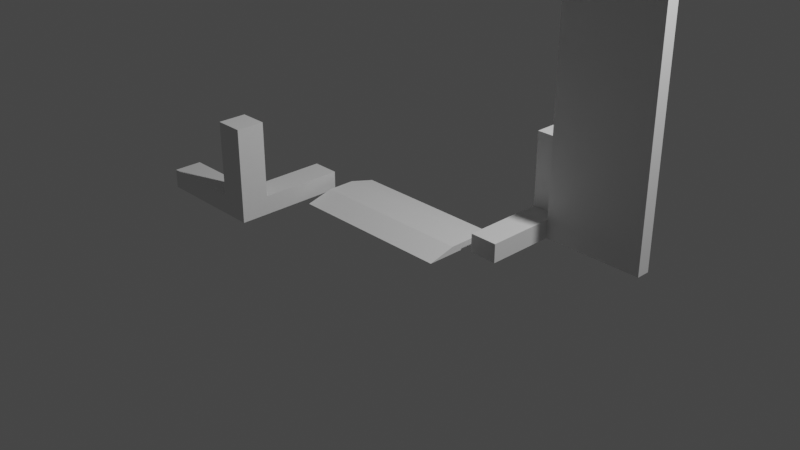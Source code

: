 # Source: asm_field.blend  (saved by Blender 2.93.20; exported with 4.5.12 LTS)
import bpy
from mathutils import Matrix  # noqa: F401  (used for matrix-valued properties, if any)

bpy.ops.wm.read_factory_settings(use_empty=True)
scene = bpy.context.scene
scene.name = 'Scene'

# ---- collections
col_collection = bpy.data.collections.new('Collection'); scene.collection.children.link(col_collection)

# ---- world
world_world = bpy.data.worlds.new('World'); scene.world = world_world
world_world.use_nodes = True; world_world.node_tree.nodes.clear()
_N = world_world.node_tree.nodes; _L = world_world.node_tree.links
n0 = _N.new('ShaderNodeOutputWorld'); n0.name = 'World Output'; n0.location = (300, 300)
n1 = _N.new('ShaderNodeBackground'); n1.name = 'Background'; n1.location = (10, 300)
n1.inputs[0].default_value = (0.05088, 0.05088, 0.05088, 1.0)
_L.new(n1.outputs[0], n0.inputs[0])
n0.is_active_output = True
world_world.color = (0.05088, 0.05088, 0.05088)
world_world.use_sun_shadow = False
world_world.sun_shadow_jitter_overblur = 0.0

# ---- cameras
cam_camera = bpy.data.cameras.new('Camera')
cam_camera.clip_end = 100.0
cam_camera.ortho_scale = 7.314

# ---- lights
light_light = bpy.data.lights.new('Light', 'POINT')
light_light.transmission_factor = 0.0
light_light.energy = 1000.0
light_light.shadow_soft_size = 0.1
light_light.shadow_maximum_resolution = 0.006
light_light.use_absolute_resolution = True

# ---- meshes
me_asm_field = bpy.data.meshes.new('asm_field')
me_asm_field.from_pydata([(1300.0, 2700.0, -900.0), (2391.0, 1e-20, -900.0), (1300.0, 1e-20, -900.0), (1300.0, 1e-20, -750.0), (1300.0, 2700.0, -750.7), (1300.0, 1912.0, -750.0), (1300.0, 1912.0, -750.7), (2391.0, 2700.0, -900.0), (2391.0, 1e-20, -750.0), (2391.0, 2700.0, -750.7), (2391.0, 1912.0, -750.7), (2391.0, 1912.0, -750.0), (1000.0, 1e-20, 2.274e-13), (1000.0, 1e-20, -1200.0), (1000.0, 200.0, -900.0), (2200.0, 1e-20, -1200.0), (2200.0, 200.0, -1200.0), (1000.0, 1000.0, -1200.0), (1300.0, 200.0, -1200.0), (1300.0, 1000.0, -1200.0), (1300.0, 1e-20, 2.274e-13), (1000.0, 200.0, 2.274e-13), (1300.0, 200.0, 2.274e-13), (2200.0, 1e-20, -900.0), (1300.0, 200.0, -900.0), (2200.0, 200.0, -900.0), (1300.0, 1000.0, -900.0), (1000.0, 1000.0, -900.0), (-1300.0, 1e-20, 900.0), (-1000.0, 1e-20, -1.049e-13), (-1000.0, 1e-20, 1200.0), (-1000.0, 200.0, 900.0), (-2200.0, 1e-20, 1200.0), (-2200.0, 200.0, 1200.0), (-1000.0, 1000.0, 1200.0), (-1300.0, 200.0, 1200.0), (-1300.0, 1000.0, 1200.0), (-1300.0, 1e-20, -6.817e-14), (-1000.0, 200.0, -1.049e-13), (-1300.0, 200.0, -6.817e-14), (-2200.0, 1e-20, 900.0), (-1300.0, 200.0, 900.0), (-2200.0, 200.0, 900.0), (-1300.0, 1000.0, 900.0), (-1000.0, 1000.0, 900.0), (-900.0, 1.612e-20, 440.5), (-900.0, 75.0, 150.0), (-900.0, 75.0, -150.0), (900.0, 75.0, 150.0), (-900.0, 1.612e-20, -440.5), (900.0, 75.0, -150.0), (900.0, 1.612e-20, 440.5), (900.0, 1.612e-20, -440.5)], [], [(0, 1, 2), (3, 2, 1), (4, 0, 2), (3, 5, 2), (6, 2, 5), (6, 4, 2), (0, 7, 1), (8, 1, 7), (3, 1, 8), (9, 7, 0), (10, 8, 7), (10, 7, 9), (4, 9, 0), (3, 11, 5), (6, 5, 11), (3, 8, 11), (10, 11, 8), (6, 11, 10), (4, 10, 9), (6, 10, 4), (2, 12, 13), (14, 13, 12), (15, 2, 13), (16, 15, 13), (17, 13, 14), (16, 13, 18), (19, 18, 13), (19, 13, 17), (2, 20, 12), (21, 12, 20), (21, 14, 12), (22, 20, 2), (21, 20, 22), (15, 23, 2), (24, 2, 23), (22, 2, 24), (25, 23, 15), (25, 24, 23), (25, 15, 16), (22, 24, 14), (26, 14, 24), (21, 22, 14), (27, 17, 14), (26, 27, 14), (25, 18, 24), (19, 24, 18), (26, 24, 19), (25, 16, 18), (26, 17, 27), (26, 19, 17), (28, 29, 30), (31, 30, 29), (32, 28, 30), (33, 32, 30), (34, 30, 31), (33, 30, 35), (36, 35, 30), (36, 30, 34), (28, 37, 29), (38, 29, 37), (38, 31, 29), (39, 37, 28), (38, 37, 39), (32, 40, 28), (41, 28, 40), (39, 28, 41), (42, 40, 32), (42, 41, 40), (42, 32, 33), (39, 41, 31), (43, 31, 41), (38, 39, 31), (44, 34, 31), (43, 44, 31), (42, 35, 41), (36, 41, 35), (43, 41, 36), (42, 33, 35), (43, 34, 44), (43, 36, 34), (45, 46, 47), (48, 47, 46), (49, 45, 47), (50, 49, 47), (48, 50, 47), (51, 46, 45), (48, 46, 51), (52, 45, 49), (51, 45, 52), (52, 49, 50), (48, 52, 50), (48, 51, 52)])
me_asm_field.use_remesh_fix_poles = True
me_asm_field.use_remesh_preserve_attributes = False
me_asm_field.update()

# ---- objects
ob_light = bpy.data.objects.new('Light', light_light)
ob_camera = bpy.data.objects.new('Camera', cam_camera)
ob_asm_field = bpy.data.objects.new('asm_field', me_asm_field)

# ---- transforms, parenting, visibility, modifiers, constraints
ob_light.location = (4.076, 1.005, 5.904)
ob_light.rotation_euler = (0.6503, 0.05522, 1.866)
ob_light.lock_rotations_4d = False
ob_light.empty_display_type = 'ARROWS'
ob_light.color = (0.0, 0.0, 0.0, 0.0)
ob_light.lineart.crease_threshold = 0.0
ob_camera.location = (7.359, -6.926, 4.958)
ob_camera.rotation_euler = (1.109, 0.0, 0.8149)
ob_camera.lock_rotations_4d = False
ob_camera.empty_display_type = 'ARROWS'
ob_camera.color = (0.0, 0.0, 0.0, 0.0)
ob_camera.display_type = 'WIRE'
ob_camera.lineart.crease_threshold = 0.0
ob_asm_field.location = (0.0, 0.0, 0.0)
ob_asm_field.rotation_euler = (1.571, 0.0, 0.0)
ob_asm_field.scale = (0.001, 0.001, 0.001)

# ---- collection membership
col_collection.objects.link(ob_light)
col_collection.objects.link(ob_camera)
col_collection.objects.link(ob_asm_field)

# ---- scene / render settings (as saved in the file)
scene.camera = ob_camera
scene.frame_start = 1; scene.frame_end = 250; scene.frame_set(1)
scene.render.engine = 'BLENDER_EEVEE_NEXT'
scene.cycles.use_denoising = False
scene.cycles.samples = 128
scene.cycles.sampling_pattern = 'TABULATED_SOBOL'
scene.cycles.use_adaptive_sampling = False
scene.cycles.use_light_tree = False
scene.view_settings.view_transform = 'Filmic'
bpy.context.view_layer.update()
